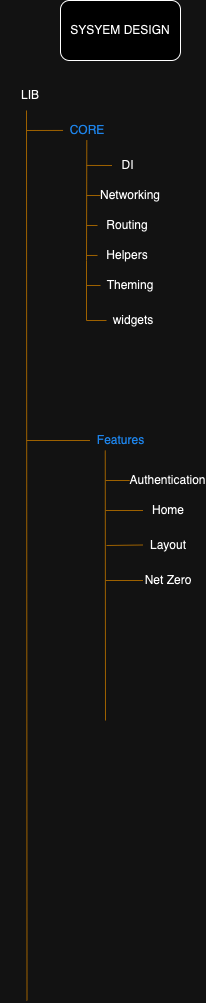

The diagram above was exported from draw.io. Its source (the exported page's mxGraphModel, read from the mxfile embedded in the PNG):
<mxGraphModel dx="1467" dy="845" grid="1" gridSize="10" guides="1" tooltips="1" connect="1" arrows="1" fold="1" page="1" pageScale="1" pageWidth="827" pageHeight="1169" math="0" shadow="0">
  <root>
    <mxCell id="0" />
    <mxCell id="1" parent="0" />
    <mxCell id="3eYWyfwemC6j7ub_VEHj-1" value="SYSYEM DESIGN" style="rounded=1;whiteSpace=wrap;html=1;" vertex="1" parent="1">
      <mxGeometry x="354" y="40" width="120" height="60" as="geometry" />
    </mxCell>
    <mxCell id="3eYWyfwemC6j7ub_VEHj-2" value="LIB" style="text;html=1;align=center;verticalAlign=middle;whiteSpace=wrap;rounded=0;" vertex="1" parent="1">
      <mxGeometry x="294" y="120" width="60" height="30" as="geometry" />
    </mxCell>
    <mxCell id="3eYWyfwemC6j7ub_VEHj-3" value="" style="endArrow=none;html=1;rounded=0;fillColor=#ffcd28;gradientColor=#ffa500;strokeColor=#d79b00;" edge="1" parent="1">
      <mxGeometry width="50" height="50" relative="1" as="geometry">
        <mxPoint x="320.5" y="1040" as="sourcePoint" />
        <mxPoint x="320" y="150" as="targetPoint" />
      </mxGeometry>
    </mxCell>
    <mxCell id="3eYWyfwemC6j7ub_VEHj-4" value="&lt;font color=&quot;#3399ff&quot;&gt;CORE&lt;/font&gt;" style="text;html=1;align=center;verticalAlign=middle;whiteSpace=wrap;rounded=0;" vertex="1" parent="1">
      <mxGeometry x="354" y="160" width="54" height="20" as="geometry" />
    </mxCell>
    <mxCell id="3eYWyfwemC6j7ub_VEHj-7" value="" style="endArrow=none;html=1;rounded=0;entryX=0.047;entryY=0.497;entryDx=0;entryDy=0;entryPerimeter=0;fillColor=#ffcd28;gradientColor=#ffa500;strokeColor=#d79b00;" edge="1" parent="1" target="3eYWyfwemC6j7ub_VEHj-4">
      <mxGeometry width="50" height="50" relative="1" as="geometry">
        <mxPoint x="320" y="170" as="sourcePoint" />
        <mxPoint x="350" y="170" as="targetPoint" />
      </mxGeometry>
    </mxCell>
    <mxCell id="3eYWyfwemC6j7ub_VEHj-10" value="DI" style="text;html=1;align=center;verticalAlign=middle;whiteSpace=wrap;rounded=0;" vertex="1" parent="1">
      <mxGeometry x="405.5" y="190" width="31" height="30" as="geometry" />
    </mxCell>
    <mxCell id="3eYWyfwemC6j7ub_VEHj-11" value="Networking" style="text;html=1;align=center;verticalAlign=middle;whiteSpace=wrap;rounded=0;" vertex="1" parent="1">
      <mxGeometry x="394" y="220" width="60" height="30" as="geometry" />
    </mxCell>
    <mxCell id="3eYWyfwemC6j7ub_VEHj-12" value="Routing" style="text;html=1;align=center;verticalAlign=middle;whiteSpace=wrap;rounded=0;" vertex="1" parent="1">
      <mxGeometry x="391" y="250" width="60" height="30" as="geometry" />
    </mxCell>
    <mxCell id="3eYWyfwemC6j7ub_VEHj-13" value="Helpers" style="text;html=1;align=center;verticalAlign=middle;whiteSpace=wrap;rounded=0;" vertex="1" parent="1">
      <mxGeometry x="391" y="280" width="60" height="30" as="geometry" />
    </mxCell>
    <mxCell id="3eYWyfwemC6j7ub_VEHj-14" value="Theming" style="text;html=1;align=center;verticalAlign=middle;whiteSpace=wrap;rounded=0;" vertex="1" parent="1">
      <mxGeometry x="394" y="310" width="60" height="30" as="geometry" />
    </mxCell>
    <mxCell id="3eYWyfwemC6j7ub_VEHj-15" value="widgets" style="text;html=1;align=center;verticalAlign=middle;whiteSpace=wrap;rounded=0;" vertex="1" parent="1">
      <mxGeometry x="400" y="350" width="54" height="20" as="geometry" />
    </mxCell>
    <mxCell id="3eYWyfwemC6j7ub_VEHj-16" value="" style="endArrow=none;html=1;rounded=0;entryX=0.487;entryY=0.992;entryDx=0;entryDy=0;fillColor=#ffcd28;gradientColor=#ffa500;strokeColor=#d79b00;entryPerimeter=0;endSize=6;targetPerimeterSpacing=0;" edge="1" parent="1" target="3eYWyfwemC6j7ub_VEHj-4">
      <mxGeometry width="50" height="50" relative="1" as="geometry">
        <mxPoint x="380" y="360" as="sourcePoint" />
        <mxPoint x="380.96999999999997" y="180" as="targetPoint" />
        <Array as="points">
          <mxPoint x="380" y="300" />
        </Array>
      </mxGeometry>
    </mxCell>
    <mxCell id="3eYWyfwemC6j7ub_VEHj-17" value="" style="endArrow=none;html=1;rounded=0;entryX=0;entryY=0.5;entryDx=0;entryDy=0;fillColor=#ffcd28;gradientColor=#ffa500;strokeColor=#d79b00;" edge="1" parent="1" target="3eYWyfwemC6j7ub_VEHj-10">
      <mxGeometry width="50" height="50" relative="1" as="geometry">
        <mxPoint x="380" y="204.95" as="sourcePoint" />
        <mxPoint x="404" y="204.94999999999996" as="targetPoint" />
      </mxGeometry>
    </mxCell>
    <mxCell id="3eYWyfwemC6j7ub_VEHj-18" value="" style="endArrow=none;html=1;rounded=0;exitX=0;exitY=0.5;exitDx=0;exitDy=0;fillColor=#ffcd28;gradientColor=#ffa500;strokeColor=#d79b00;" edge="1" parent="1" source="3eYWyfwemC6j7ub_VEHj-11">
      <mxGeometry width="50" height="50" relative="1" as="geometry">
        <mxPoint x="410" y="240" as="sourcePoint" />
        <mxPoint x="380" y="235" as="targetPoint" />
      </mxGeometry>
    </mxCell>
    <mxCell id="3eYWyfwemC6j7ub_VEHj-19" value="" style="endArrow=none;html=1;rounded=0;entryX=0;entryY=0.5;entryDx=0;entryDy=0;fillColor=#ffcd28;gradientColor=#ffa500;strokeColor=#d79b00;" edge="1" parent="1" target="3eYWyfwemC6j7ub_VEHj-12">
      <mxGeometry width="50" height="50" relative="1" as="geometry">
        <mxPoint x="380" y="265" as="sourcePoint" />
        <mxPoint x="430" y="220" as="targetPoint" />
      </mxGeometry>
    </mxCell>
    <mxCell id="3eYWyfwemC6j7ub_VEHj-20" value="" style="endArrow=none;html=1;rounded=0;entryX=0;entryY=0.5;entryDx=0;entryDy=0;fillColor=#ffcd28;gradientColor=#ffa500;strokeColor=#d79b00;" edge="1" parent="1">
      <mxGeometry width="50" height="50" relative="1" as="geometry">
        <mxPoint x="380" y="295" as="sourcePoint" />
        <mxPoint x="391" y="294.97" as="targetPoint" />
      </mxGeometry>
    </mxCell>
    <mxCell id="3eYWyfwemC6j7ub_VEHj-21" value="" style="endArrow=none;html=1;rounded=0;entryX=0;entryY=0.5;entryDx=0;entryDy=0;fillColor=#ffcd28;gradientColor=#ffa500;strokeColor=#d79b00;" edge="1" parent="1" target="3eYWyfwemC6j7ub_VEHj-14">
      <mxGeometry width="50" height="50" relative="1" as="geometry">
        <mxPoint x="380" y="325" as="sourcePoint" />
        <mxPoint x="430" y="280" as="targetPoint" />
      </mxGeometry>
    </mxCell>
    <mxCell id="3eYWyfwemC6j7ub_VEHj-23" value="" style="endArrow=none;html=1;rounded=0;fillColor=#ffcd28;gradientColor=#ffa500;strokeColor=#d79b00;" edge="1" parent="1">
      <mxGeometry width="50" height="50" relative="1" as="geometry">
        <mxPoint x="380" y="360" as="sourcePoint" />
        <mxPoint x="400" y="360" as="targetPoint" />
      </mxGeometry>
    </mxCell>
    <mxCell id="3eYWyfwemC6j7ub_VEHj-24" value="" style="endArrow=none;html=1;rounded=0;entryX=0;entryY=0.5;entryDx=0;entryDy=0;fillColor=#ffcd28;gradientColor=#ffa500;strokeColor=#d79b00;" edge="1" parent="1" target="3eYWyfwemC6j7ub_VEHj-25">
      <mxGeometry width="50" height="50" relative="1" as="geometry">
        <mxPoint x="320" y="480" as="sourcePoint" />
        <mxPoint x="380" y="480" as="targetPoint" />
      </mxGeometry>
    </mxCell>
    <mxCell id="3eYWyfwemC6j7ub_VEHj-25" value="&lt;font color=&quot;#3399ff&quot;&gt;Features&lt;/font&gt;" style="text;html=1;align=center;verticalAlign=middle;whiteSpace=wrap;rounded=0;" vertex="1" parent="1">
      <mxGeometry x="383.5" y="470" width="61" height="20" as="geometry" />
    </mxCell>
    <mxCell id="3eYWyfwemC6j7ub_VEHj-26" value="" style="endArrow=none;html=1;rounded=0;entryX=0.25;entryY=1;entryDx=0;entryDy=0;fillColor=#ffcd28;gradientColor=#ffa500;strokeColor=#d79b00;" edge="1" parent="1" target="3eYWyfwemC6j7ub_VEHj-25">
      <mxGeometry width="50" height="50" relative="1" as="geometry">
        <mxPoint x="399" y="760" as="sourcePoint" />
        <mxPoint x="431" y="520" as="targetPoint" />
      </mxGeometry>
    </mxCell>
    <mxCell id="3eYWyfwemC6j7ub_VEHj-27" value="Authentication" style="text;html=1;align=center;verticalAlign=middle;whiteSpace=wrap;rounded=0;" vertex="1" parent="1">
      <mxGeometry x="423.25" y="510" width="76.5" height="20" as="geometry" />
    </mxCell>
    <mxCell id="3eYWyfwemC6j7ub_VEHj-28" value="Home" style="text;html=1;align=center;verticalAlign=middle;whiteSpace=wrap;rounded=0;" vertex="1" parent="1">
      <mxGeometry x="436.5" y="540" width="50" height="20" as="geometry" />
    </mxCell>
    <mxCell id="3eYWyfwemC6j7ub_VEHj-29" value="Layout" style="text;html=1;align=center;verticalAlign=middle;whiteSpace=wrap;rounded=0;" vertex="1" parent="1">
      <mxGeometry x="436.5" y="574.5" width="50" height="20" as="geometry" />
    </mxCell>
    <mxCell id="3eYWyfwemC6j7ub_VEHj-30" value="Net Zero" style="text;html=1;align=center;verticalAlign=middle;whiteSpace=wrap;rounded=0;" vertex="1" parent="1">
      <mxGeometry x="436.5" y="610" width="50" height="20" as="geometry" />
    </mxCell>
    <mxCell id="3eYWyfwemC6j7ub_VEHj-31" value="" style="endArrow=none;html=1;rounded=0;entryX=0;entryY=0.5;entryDx=0;entryDy=0;fillColor=#ffcd28;gradientColor=#ffa500;strokeColor=#d79b00;" edge="1" parent="1" target="3eYWyfwemC6j7ub_VEHj-27">
      <mxGeometry width="50" height="50" relative="1" as="geometry">
        <mxPoint x="399" y="520" as="sourcePoint" />
        <mxPoint x="420" y="520" as="targetPoint" />
      </mxGeometry>
    </mxCell>
    <mxCell id="3eYWyfwemC6j7ub_VEHj-32" value="" style="endArrow=none;html=1;rounded=0;entryX=0;entryY=0.5;entryDx=0;entryDy=0;fillColor=#ffcd28;gradientColor=#ffa500;strokeColor=#d79b00;" edge="1" parent="1" target="3eYWyfwemC6j7ub_VEHj-28">
      <mxGeometry width="50" height="50" relative="1" as="geometry">
        <mxPoint x="399" y="550" as="sourcePoint" />
        <mxPoint x="449" y="500" as="targetPoint" />
      </mxGeometry>
    </mxCell>
    <mxCell id="3eYWyfwemC6j7ub_VEHj-33" value="" style="endArrow=none;html=1;rounded=0;entryX=0;entryY=0.5;entryDx=0;entryDy=0;fillColor=#ffcd28;gradientColor=#ffa500;strokeColor=#d79b00;" edge="1" parent="1" target="3eYWyfwemC6j7ub_VEHj-29">
      <mxGeometry width="50" height="50" relative="1" as="geometry">
        <mxPoint x="400" y="585" as="sourcePoint" />
        <mxPoint x="449" y="535" as="targetPoint" />
      </mxGeometry>
    </mxCell>
    <mxCell id="3eYWyfwemC6j7ub_VEHj-34" value="" style="endArrow=none;html=1;rounded=0;entryX=0;entryY=0.5;entryDx=0;entryDy=0;fillColor=#ffcd28;gradientColor=#ffa500;strokeColor=#d79b00;" edge="1" parent="1" target="3eYWyfwemC6j7ub_VEHj-30">
      <mxGeometry width="50" height="50" relative="1" as="geometry">
        <mxPoint x="399" y="620" as="sourcePoint" />
        <mxPoint x="449" y="574.5" as="targetPoint" />
      </mxGeometry>
    </mxCell>
  </root>
</mxGraphModel>